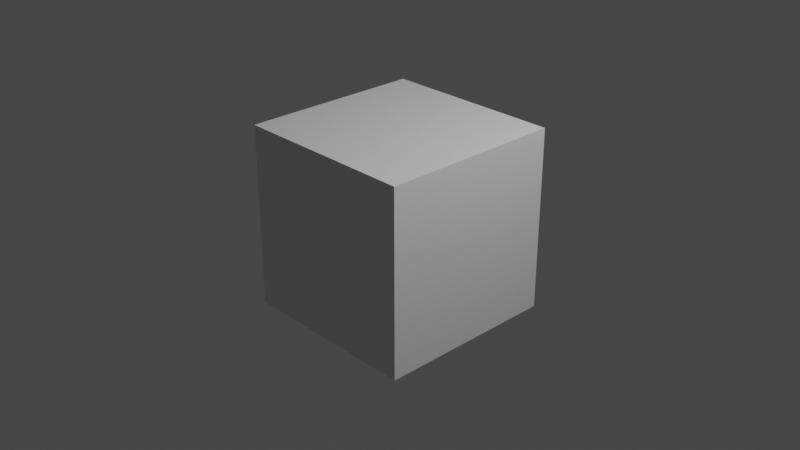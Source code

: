 # Source: display.blend  (saved by Blender 3.4.6; exported with 4.5.12 LTS)
import bpy
from mathutils import Matrix  # noqa: F401  (used for matrix-valued properties, if any)

bpy.ops.wm.read_factory_settings(use_empty=True)
scene = bpy.context.scene
scene.name = 'Scene'

# ---- collections
col_collection = bpy.data.collections.new('Collection'); scene.collection.children.link(col_collection)

# ---- materials (node trees are filled in below, after node groups)
mat_material = bpy.data.materials.new('Material')
mat_material.alpha_threshold = 0.0
mat_material.use_transparent_shadow = False
mat_material.roughness = 0.5
mat_material.line_color = (0.0, 0.0, 0.0, 1.0)

# ---- material node trees
mat_material.use_nodes = True; mat_material.node_tree.nodes.clear()
_N = mat_material.node_tree.nodes; _L = mat_material.node_tree.links
n0 = _N.new('ShaderNodeOutputMaterial'); n0.name = 'Material Output'; n0.location = (300, 300)
n1 = _N.new('ShaderNodeBsdfPrincipled'); n1.name = 'Principled BSDF'; n1.location = (10, 300)
n1.distribution = 'GGX'
n1.subsurface_method = 'RANDOM_WALK_SKIN'
n1.inputs[3].default_value = 1.45
n1.inputs[27].default_value = (0.0, 0.0, 0.0, 1.0)
n1.inputs[28].default_value = 1.0
_L.new(n1.outputs[0], n0.inputs[0])
n0.is_active_output = True

# ---- world
world_world = bpy.data.worlds.new('World'); scene.world = world_world
world_world.use_nodes = True; world_world.node_tree.nodes.clear()
_N = world_world.node_tree.nodes; _L = world_world.node_tree.links
n0 = _N.new('ShaderNodeOutputWorld'); n0.name = 'World Output'; n0.location = (300, 300)
n1 = _N.new('ShaderNodeBackground'); n1.name = 'Background'; n1.location = (10, 300)
n1.inputs[0].default_value = (0.05088, 0.05088, 0.05088, 1.0)
_L.new(n1.outputs[0], n0.inputs[0])
n0.is_active_output = True
world_world.color = (0.05088, 0.05088, 0.05088)
world_world.use_sun_shadow = False
world_world.sun_shadow_jitter_overblur = 0.0

# ---- cameras
cam_camera = bpy.data.cameras.new('Camera')
cam_camera.clip_end = 100.0
cam_camera.ortho_scale = 7.314

# ---- lights
light_light = bpy.data.lights.new('Light', 'POINT')
light_light.transmission_factor = 0.0
light_light.energy = 1000.0
light_light.shadow_soft_size = 0.1
light_light.shadow_maximum_resolution = 0.006
light_light.use_absolute_resolution = True

# ---- meshes
me_cube = bpy.data.meshes.new('Cube')
me_cube.from_pydata([(1.0, 1.0, 1.0), (1.0, 1.0, -1.0), (1.0, -1.0, 1.0), (1.0, -1.0, -1.0), (-1.0, 1.0, 1.0), (-1.0, 1.0, -1.0), (-1.0, -1.0, 1.0), (-1.0, -1.0, -1.0)], [], [(0, 4, 6, 2), (3, 2, 6, 7), (7, 6, 4, 5), (5, 1, 3, 7), (1, 0, 2, 3), (5, 4, 0, 1)])
_uv = me_cube.uv_layers.new(name='UVMap')
_uv.uv.foreach_set('vector', [0.625, 0.5, 0.875, 0.5, 0.875, 0.75, 0.625, 0.75, 0.375, 0.75, 0.625, 0.75, 0.625, 1.0, 0.375, 1.0, 0.375, 0.0, 0.625, 0.0, 0.625, 0.25, 0.375, 0.25, 0.125, 0.5, 0.375, 0.5, 0.375, 0.75, 0.125, 0.75, 0.375, 0.5, 0.625, 0.5, 0.625, 0.75, 0.375, 0.75, 0.375, 0.25, 0.625, 0.25, 0.625, 0.5, 0.375, 0.5])
me_cube.materials.append(mat_material)
me_cube.use_mirror_vertex_groups = False
me_cube.update()

# ---- objects
ob_cube = bpy.data.objects.new('Cube', me_cube)
ob_light = bpy.data.objects.new('Light', light_light)
ob_camera = bpy.data.objects.new('Camera', cam_camera)

# ---- transforms, parenting, visibility, modifiers, constraints
ob_cube.location = (0.0, 0.0, 0.0)
ob_cube.lock_rotations_4d = False
ob_cube.empty_display_type = 'ARROWS'
ob_cube.lineart.crease_threshold = 0.0
ob_light.location = (4.076, 1.005, 5.904)
ob_light.rotation_euler = (0.6503, 0.05522, 1.866)
ob_light.lock_rotations_4d = False
ob_light.empty_display_type = 'ARROWS'
ob_light.color = (0.0, 0.0, 0.0, 0.0)
ob_light.lineart.crease_threshold = 0.0
ob_camera.location = (7.359, -6.926, 4.958)
ob_camera.rotation_euler = (1.109, 0.0, 0.8149)
ob_camera.lock_rotations_4d = False
ob_camera.empty_display_type = 'ARROWS'
ob_camera.color = (0.0, 0.0, 0.0, 0.0)
ob_camera.display_type = 'WIRE'
ob_camera.lineart.crease_threshold = 0.0

# ---- collection membership
col_collection.objects.link(ob_cube)
col_collection.objects.link(ob_light)
col_collection.objects.link(ob_camera)

# ---- scene / render settings (as saved in the file)
scene.camera = ob_camera
scene.frame_start = 1; scene.frame_end = 250; scene.frame_set(1)
scene.render.engine = 'BLENDER_EEVEE_NEXT'
scene.cycles.sampling_pattern = 'TABULATED_SOBOL'
scene.cycles.use_light_tree = False
scene.view_settings.view_transform = 'Filmic'
bpy.context.view_layer.update()
